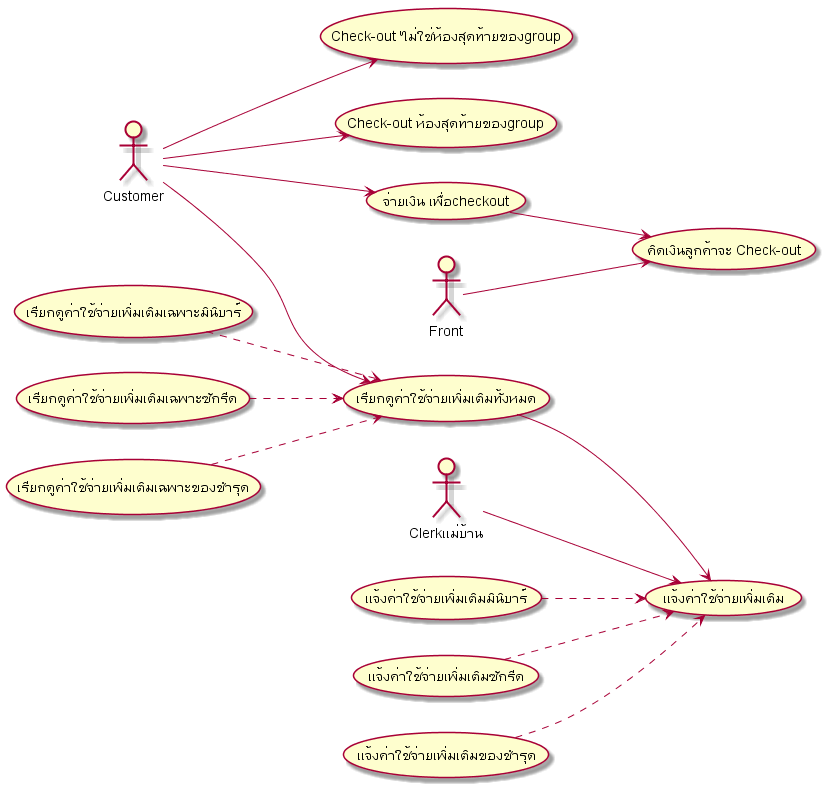

The diagram above was rendered by PlantUML. Its source (embedded in the PNG):
@startuml

left to right direction
:Customer: as user
:Front: as front
:Clerkแม่บ้าน :as clerk
(Check-out ไม่ใช่ห้องสุดท้ายของgroup) as c1
(Check-out ห้องสุดท้ายของgroup) as c2
(จ่ายเงิน เพื่อcheckout) as payment
(คิดเงินลูกค้าจะ Check-out) as checkbill
(แจ้งค่าใช้จ่ายเพิ่มเติม) as ex
(แจ้งค่าใช้จ่ายเพิ่มเติมมินิบาร์) as ex1
(แจ้งค่าใช้จ่ายเพิ่มเติมซักรีด) as ex2
(แจ้งค่าใช้จ่ายเพิ่มเติมของชำรุด) as ex3
(เรียกดูค่าใช้จ่ายเพิ่มเติมทั้งหมด) as exDetail
(เรียกดูค่าใช้จ่ายเพิ่มเติมเฉพาะมินิบาร์) as exDetailEx1
(เรียกดูค่าใช้จ่ายเพิ่มเติมเฉพาะซักรีด) as exDetailEx2
(เรียกดูค่าใช้จ่ายเพิ่มเติมเฉพาะของชำรุด) as exDetailEx3

user --> c1
user --> c2

user --> payment
user --> exDetail
exDetail --> ex
exDetailEx1 -.>  exDetail  
exDetailEx2 -.> exDetail  
exDetailEx3 -.> exDetail 
 payment --> checkbill  
front --> checkbill
clerk --> ex 
ex1 -.> ex
ex2 -.> ex
ex3 -.> ex
@enduml